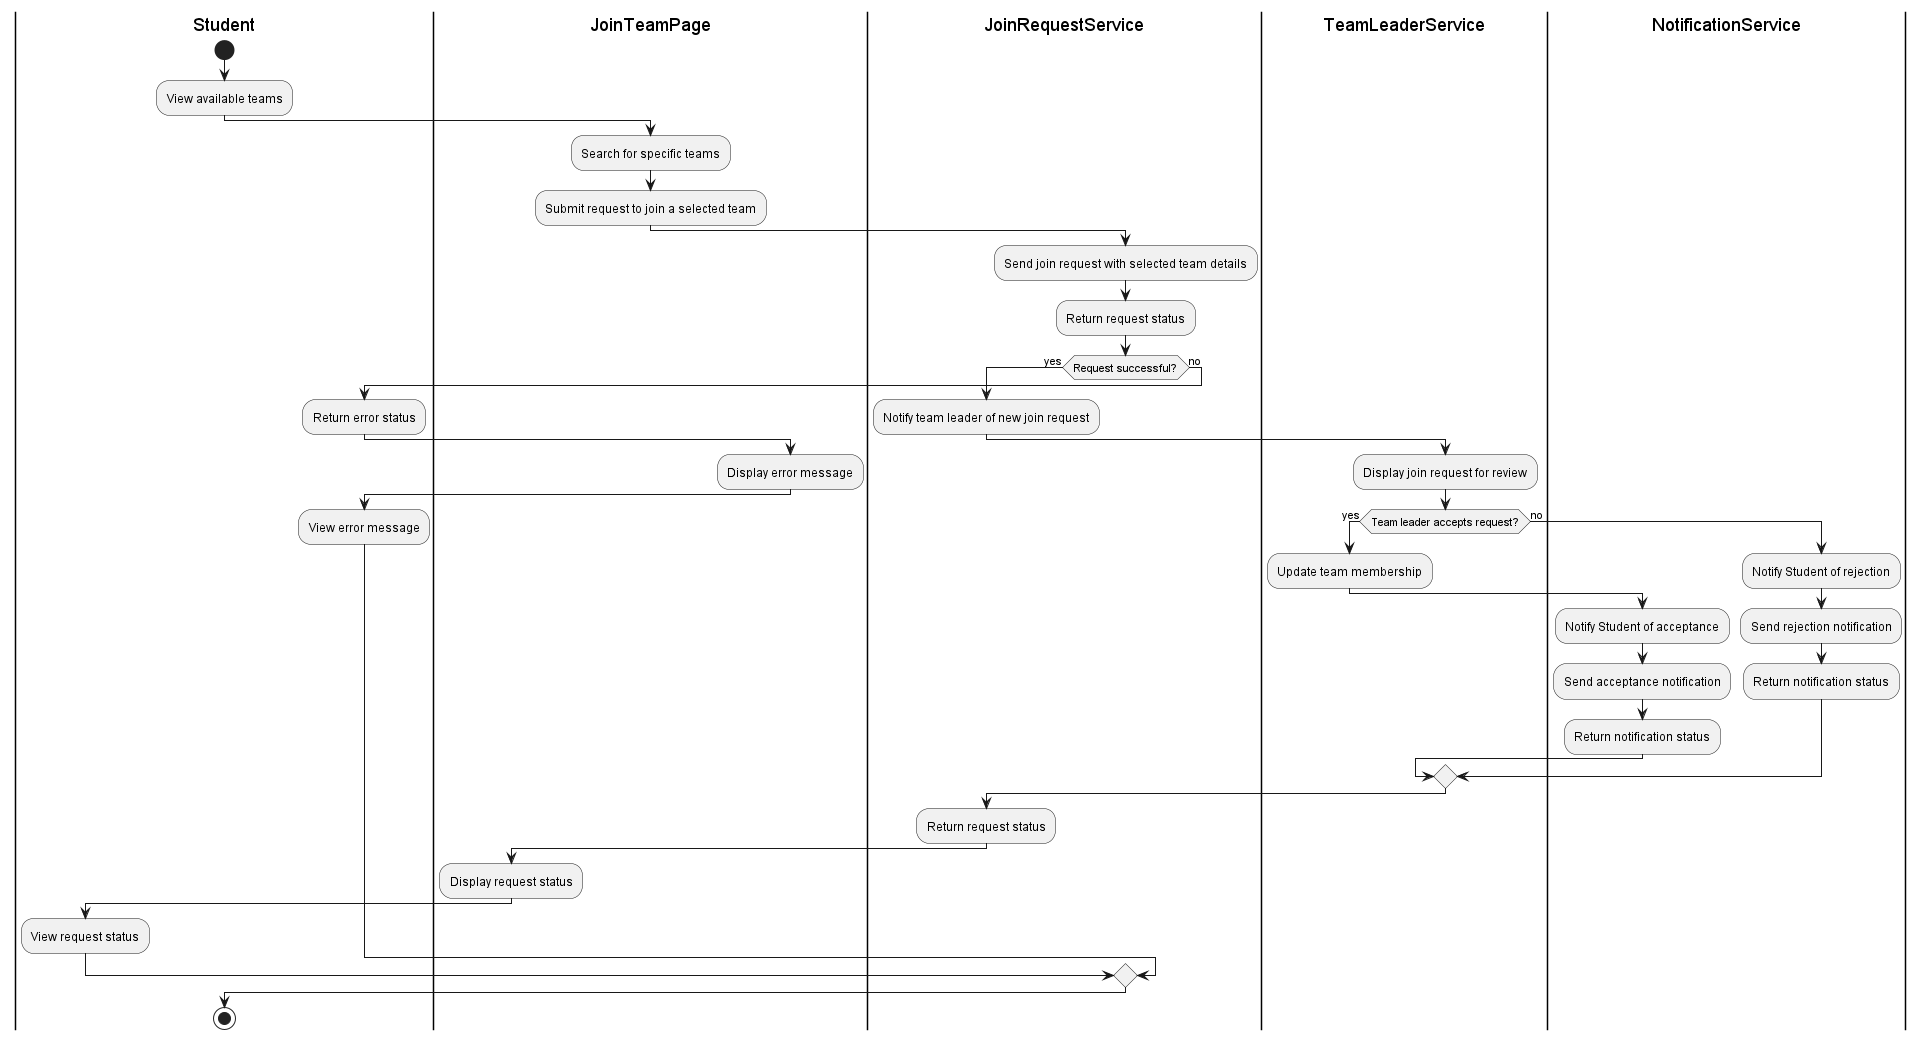

The diagram above was rendered by PlantUML. Its source (embedded in the PNG):
@startuml
|Student|
start
:View available teams;

|JoinTeamPage|
:Search for specific teams;

:Submit request to join a selected team;

|JoinRequestService|
:Send join request with selected team details;

:Return request status;

if (Request successful?) then (yes)
    :Notify team leader of new join request;

    |TeamLeaderService|
    :Display join request for review;

    if (Team leader accepts request?) then (yes)
        :Update team membership;

        |NotificationService|
        :Notify Student of acceptance;
        
        :Send acceptance notification;

        :Return notification status;
    else (no)
        :Notify Student of rejection;

        :Send rejection notification;

        :Return notification status;
    endif

    |JoinRequestService|
    :Return request status;

    |JoinTeamPage|
    :Display request status;

    |Student|
    :View request status;
else (no)
    :Return error status;

    |JoinTeamPage|
    :Display error message;

    |Student|
    :View error message;
endif

stop
@enduml